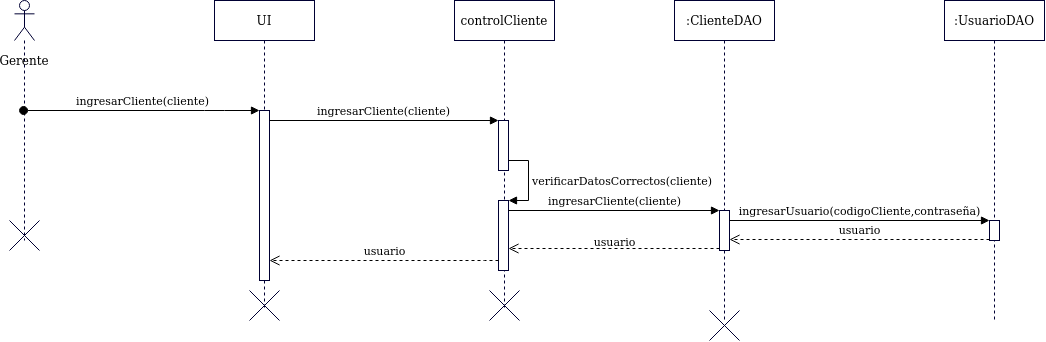

The diagram above was exported from draw.io. Its source (the exported page's mxGraphModel, read from the mxfile embedded in the PNG):
<mxGraphModel dx="1240" dy="650" grid="1" gridSize="10" guides="1" tooltips="1" connect="1" arrows="1" fold="1" page="1" pageScale="1" pageWidth="827" pageHeight="1169" math="0" shadow="0">
  <root>
    <mxCell id="0" />
    <mxCell id="1" parent="0" />
    <mxCell id="UQM2g9lAeEYijf9RlCGQ-164" value="" style="shape=umlLifeline;participant=umlActor;perimeter=lifelinePerimeter;whiteSpace=wrap;html=1;container=1;collapsible=0;recursiveResize=0;verticalAlign=top;spacingTop=36;outlineConnect=0;strokeColor=#000033;fillColor=#FFFFFF;" vertex="1" parent="1">
      <mxGeometry x="30" y="40" width="20" height="240" as="geometry" />
    </mxCell>
    <mxCell id="UQM2g9lAeEYijf9RlCGQ-252" value="Gerente" style="text;html=1;strokeColor=none;fillColor=none;align=center;verticalAlign=middle;whiteSpace=wrap;rounded=0;" vertex="1" parent="1">
      <mxGeometry x="20" y="90" width="40" height="20" as="geometry" />
    </mxCell>
    <mxCell id="UQM2g9lAeEYijf9RlCGQ-253" value="UI" style="shape=umlLifeline;perimeter=lifelinePerimeter;whiteSpace=wrap;html=1;container=1;collapsible=0;recursiveResize=0;outlineConnect=0;strokeColor=#000033;fillColor=#FFFFFF;" vertex="1" parent="1">
      <mxGeometry x="230" y="40" width="100" height="310" as="geometry" />
    </mxCell>
    <mxCell id="UQM2g9lAeEYijf9RlCGQ-259" value="" style="html=1;points=[];perimeter=orthogonalPerimeter;strokeColor=#000033;fillColor=#FFFFFF;" vertex="1" parent="UQM2g9lAeEYijf9RlCGQ-253">
      <mxGeometry x="45" y="110" width="10" height="170" as="geometry" />
    </mxCell>
    <mxCell id="UQM2g9lAeEYijf9RlCGQ-272" value="" style="shape=umlDestroy;strokeColor=#000033;fillColor=#FFFFFF;" vertex="1" parent="UQM2g9lAeEYijf9RlCGQ-253">
      <mxGeometry x="35" y="290" width="30" height="30" as="geometry" />
    </mxCell>
    <mxCell id="UQM2g9lAeEYijf9RlCGQ-260" value="ingresarCliente(cliente)" style="html=1;verticalAlign=bottom;startArrow=oval;endArrow=block;startSize=8;" edge="1" target="UQM2g9lAeEYijf9RlCGQ-259" parent="1" source="UQM2g9lAeEYijf9RlCGQ-164">
      <mxGeometry relative="1" as="geometry">
        <mxPoint x="215" y="150" as="sourcePoint" />
        <Array as="points">
          <mxPoint x="230" y="150" />
        </Array>
      </mxGeometry>
    </mxCell>
    <mxCell id="UQM2g9lAeEYijf9RlCGQ-261" value="controlCliente" style="shape=umlLifeline;perimeter=lifelinePerimeter;whiteSpace=wrap;html=1;container=1;collapsible=0;recursiveResize=0;outlineConnect=0;strokeColor=#000033;fillColor=#FFFFFF;" vertex="1" parent="1">
      <mxGeometry x="470" y="40" width="100" height="310" as="geometry" />
    </mxCell>
    <mxCell id="UQM2g9lAeEYijf9RlCGQ-263" value="" style="html=1;points=[];perimeter=orthogonalPerimeter;strokeColor=#000033;fillColor=#FFFFFF;" vertex="1" parent="UQM2g9lAeEYijf9RlCGQ-261">
      <mxGeometry x="44" y="120" width="10" height="50" as="geometry" />
    </mxCell>
    <mxCell id="UQM2g9lAeEYijf9RlCGQ-275" value="" style="html=1;points=[];perimeter=orthogonalPerimeter;strokeColor=#000033;fillColor=#FFFFFF;" vertex="1" parent="UQM2g9lAeEYijf9RlCGQ-261">
      <mxGeometry x="44" y="200" width="10" height="70" as="geometry" />
    </mxCell>
    <mxCell id="UQM2g9lAeEYijf9RlCGQ-276" value="verificarDatosCorrectos(cliente)" style="edgeStyle=orthogonalEdgeStyle;html=1;align=left;spacingLeft=2;endArrow=block;rounded=0;entryX=1;entryY=0;" edge="1" target="UQM2g9lAeEYijf9RlCGQ-275" parent="UQM2g9lAeEYijf9RlCGQ-261" source="UQM2g9lAeEYijf9RlCGQ-263">
      <mxGeometry relative="1" as="geometry">
        <mxPoint x="49" y="180" as="sourcePoint" />
        <Array as="points">
          <mxPoint x="74" y="160" />
          <mxPoint x="74" y="200" />
        </Array>
      </mxGeometry>
    </mxCell>
    <mxCell id="UQM2g9lAeEYijf9RlCGQ-264" value="ingresarCliente(cliente)" style="html=1;verticalAlign=bottom;endArrow=block;entryX=0;entryY=0;" edge="1" target="UQM2g9lAeEYijf9RlCGQ-263" parent="1" source="UQM2g9lAeEYijf9RlCGQ-259">
      <mxGeometry relative="1" as="geometry">
        <mxPoint x="374" y="150" as="sourcePoint" />
      </mxGeometry>
    </mxCell>
    <mxCell id="UQM2g9lAeEYijf9RlCGQ-266" value=":ClienteDAO" style="shape=umlLifeline;perimeter=lifelinePerimeter;whiteSpace=wrap;html=1;container=1;collapsible=0;recursiveResize=0;outlineConnect=0;strokeColor=#000033;fillColor=#FFFFFF;" vertex="1" parent="1">
      <mxGeometry x="690" y="40" width="100" height="320" as="geometry" />
    </mxCell>
    <mxCell id="UQM2g9lAeEYijf9RlCGQ-279" value="" style="html=1;points=[];perimeter=orthogonalPerimeter;strokeColor=#000033;fillColor=#FFFFFF;" vertex="1" parent="UQM2g9lAeEYijf9RlCGQ-266">
      <mxGeometry x="45" y="210" width="10" height="40" as="geometry" />
    </mxCell>
    <mxCell id="UQM2g9lAeEYijf9RlCGQ-265" value="usuario" style="html=1;verticalAlign=bottom;endArrow=open;dashed=1;endSize=8;" edge="1" source="UQM2g9lAeEYijf9RlCGQ-275" parent="1" target="UQM2g9lAeEYijf9RlCGQ-259">
      <mxGeometry relative="1" as="geometry">
        <mxPoint x="444" y="226" as="targetPoint" />
        <Array as="points">
          <mxPoint x="490" y="300" />
        </Array>
      </mxGeometry>
    </mxCell>
    <mxCell id="UQM2g9lAeEYijf9RlCGQ-271" value="" style="shape=umlDestroy;strokeColor=#000033;fillColor=#FFFFFF;" vertex="1" parent="1">
      <mxGeometry x="25" y="260" width="30" height="30" as="geometry" />
    </mxCell>
    <mxCell id="UQM2g9lAeEYijf9RlCGQ-273" value="" style="shape=umlDestroy;strokeColor=#000033;fillColor=#FFFFFF;" vertex="1" parent="1">
      <mxGeometry x="505" y="330" width="30" height="30" as="geometry" />
    </mxCell>
    <mxCell id="UQM2g9lAeEYijf9RlCGQ-274" value="" style="shape=umlDestroy;strokeColor=#000033;fillColor=#FFFFFF;" vertex="1" parent="1">
      <mxGeometry x="725" y="350" width="30" height="30" as="geometry" />
    </mxCell>
    <mxCell id="UQM2g9lAeEYijf9RlCGQ-280" value="ingresarCliente(cliente)" style="html=1;verticalAlign=bottom;endArrow=block;entryX=0;entryY=0;" edge="1" target="UQM2g9lAeEYijf9RlCGQ-279" parent="1" source="UQM2g9lAeEYijf9RlCGQ-275">
      <mxGeometry relative="1" as="geometry">
        <mxPoint x="524" y="245" as="sourcePoint" />
      </mxGeometry>
    </mxCell>
    <mxCell id="UQM2g9lAeEYijf9RlCGQ-281" value="" style="html=1;verticalAlign=bottom;endArrow=open;dashed=1;endSize=8;exitX=0;exitY=0.95;" edge="1" source="UQM2g9lAeEYijf9RlCGQ-279" parent="1" target="UQM2g9lAeEYijf9RlCGQ-275">
      <mxGeometry relative="1" as="geometry">
        <mxPoint x="660" y="316" as="targetPoint" />
      </mxGeometry>
    </mxCell>
    <mxCell id="UQM2g9lAeEYijf9RlCGQ-287" value="usuario" style="edgeLabel;html=1;align=center;verticalAlign=middle;resizable=0;points=[];" vertex="1" connectable="0" parent="UQM2g9lAeEYijf9RlCGQ-281">
      <mxGeometry x="-0.0959" y="1" relative="1" as="geometry">
        <mxPoint x="-9.83" y="-9" as="offset" />
      </mxGeometry>
    </mxCell>
    <mxCell id="UQM2g9lAeEYijf9RlCGQ-282" value=":UsuarioDAO" style="shape=umlLifeline;perimeter=lifelinePerimeter;whiteSpace=wrap;html=1;container=1;collapsible=0;recursiveResize=0;outlineConnect=0;strokeColor=#000033;fillColor=#FFFFFF;" vertex="1" parent="1">
      <mxGeometry x="960" y="40" width="100" height="320" as="geometry" />
    </mxCell>
    <mxCell id="UQM2g9lAeEYijf9RlCGQ-284" value="" style="html=1;points=[];perimeter=orthogonalPerimeter;strokeColor=#000033;fillColor=#FFFFFF;" vertex="1" parent="UQM2g9lAeEYijf9RlCGQ-282">
      <mxGeometry x="45" y="220" width="10" height="20" as="geometry" />
    </mxCell>
    <mxCell id="UQM2g9lAeEYijf9RlCGQ-285" value="ingresarUsuario(codigoCliente,contraseña)" style="html=1;verticalAlign=bottom;endArrow=block;entryX=0;entryY=0;" edge="1" target="UQM2g9lAeEYijf9RlCGQ-284" parent="1" source="UQM2g9lAeEYijf9RlCGQ-279">
      <mxGeometry relative="1" as="geometry">
        <mxPoint x="850" y="240" as="sourcePoint" />
      </mxGeometry>
    </mxCell>
    <mxCell id="UQM2g9lAeEYijf9RlCGQ-286" value="usuario" style="html=1;verticalAlign=bottom;endArrow=open;dashed=1;endSize=8;exitX=0;exitY=0.95;" edge="1" source="UQM2g9lAeEYijf9RlCGQ-284" parent="1" target="UQM2g9lAeEYijf9RlCGQ-279">
      <mxGeometry relative="1" as="geometry">
        <mxPoint x="850" y="316" as="targetPoint" />
      </mxGeometry>
    </mxCell>
  </root>
</mxGraphModel>